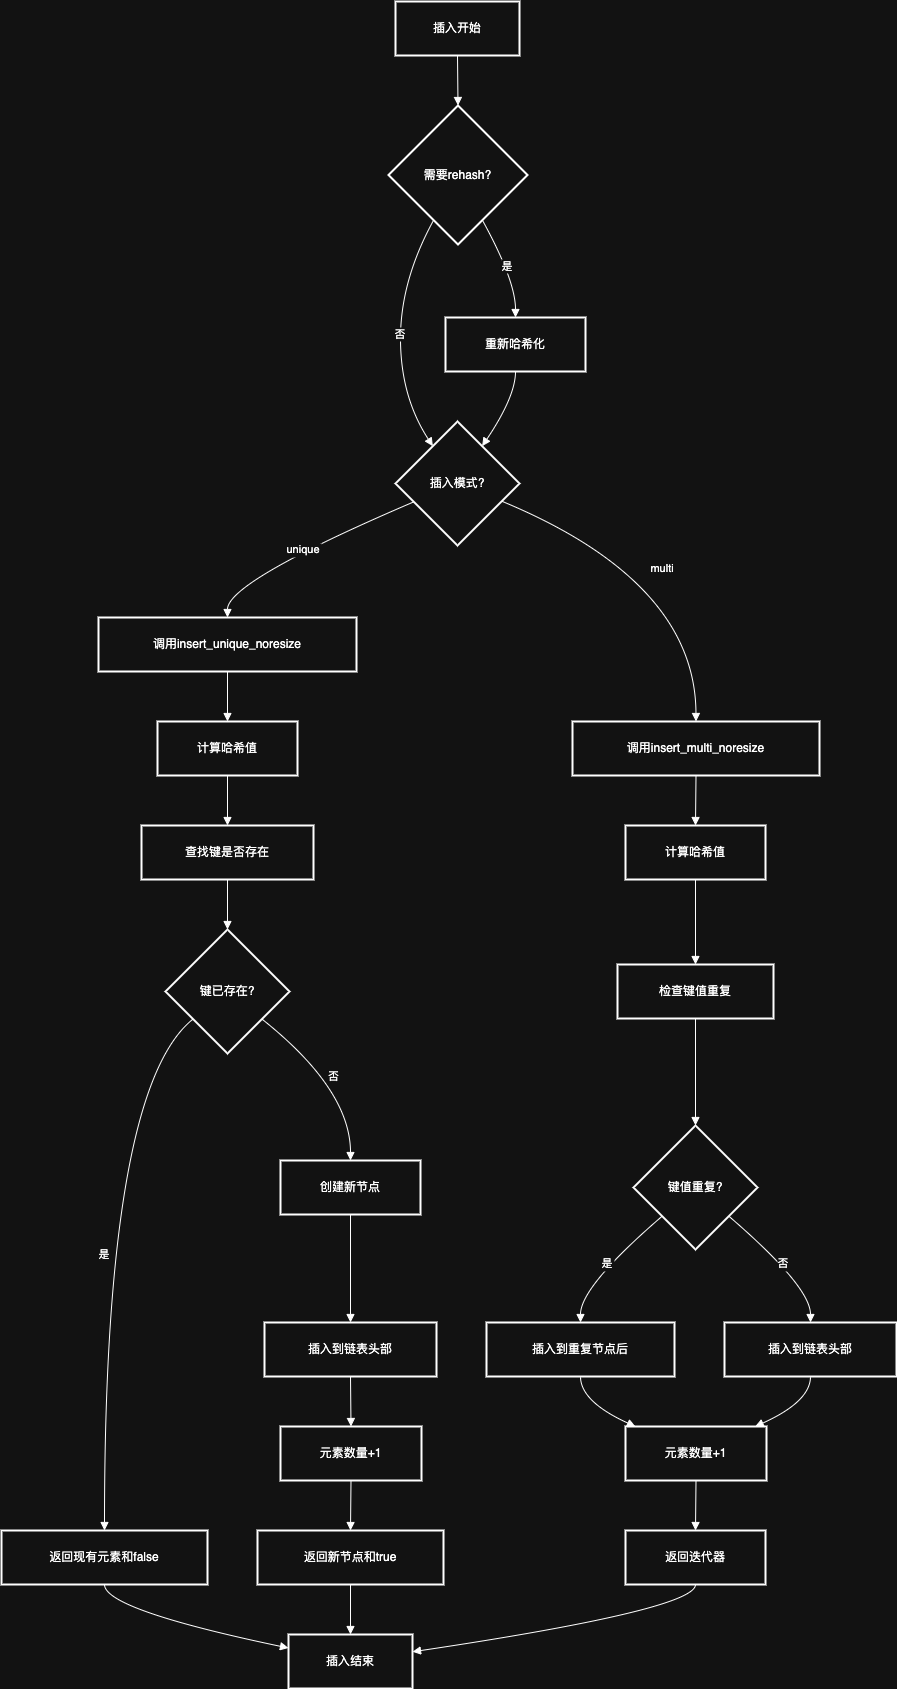

The diagram above was exported from draw.io. Its source (the exported page's mxGraphModel, read from the mxfile embedded in the PNG):
<mxGraphModel dx="1892" dy="1172" grid="1" gridSize="10" guides="1" tooltips="1" connect="1" arrows="1" fold="1" page="1" pageScale="1" pageWidth="827" pageHeight="1169" math="0" shadow="0">
  <root>
    <mxCell id="0" />
    <mxCell id="1" parent="0" />
    <mxCell id="orSn82zoypptq_LXvKSR-1658" value="插入开始" style="whiteSpace=wrap;strokeWidth=2;" vertex="1" parent="1">
      <mxGeometry x="414" y="190" width="124" height="54" as="geometry" />
    </mxCell>
    <mxCell id="orSn82zoypptq_LXvKSR-1659" value="需要rehash?" style="rhombus;strokeWidth=2;whiteSpace=wrap;" vertex="1" parent="1">
      <mxGeometry x="407" y="294" width="139" height="139" as="geometry" />
    </mxCell>
    <mxCell id="orSn82zoypptq_LXvKSR-1660" value="重新哈希化" style="whiteSpace=wrap;strokeWidth=2;" vertex="1" parent="1">
      <mxGeometry x="464" y="506" width="140" height="54" as="geometry" />
    </mxCell>
    <mxCell id="orSn82zoypptq_LXvKSR-1661" value="插入模式?" style="rhombus;strokeWidth=2;whiteSpace=wrap;" vertex="1" parent="1">
      <mxGeometry x="414" y="610" width="124" height="124" as="geometry" />
    </mxCell>
    <mxCell id="orSn82zoypptq_LXvKSR-1662" value="调用insert_unique_noresize" style="whiteSpace=wrap;strokeWidth=2;" vertex="1" parent="1">
      <mxGeometry x="117" y="806" width="258" height="54" as="geometry" />
    </mxCell>
    <mxCell id="orSn82zoypptq_LXvKSR-1663" value="调用insert_multi_noresize" style="whiteSpace=wrap;strokeWidth=2;" vertex="1" parent="1">
      <mxGeometry x="591" y="910" width="247" height="54" as="geometry" />
    </mxCell>
    <mxCell id="orSn82zoypptq_LXvKSR-1664" value="计算哈希值" style="whiteSpace=wrap;strokeWidth=2;" vertex="1" parent="1">
      <mxGeometry x="176" y="910" width="140" height="54" as="geometry" />
    </mxCell>
    <mxCell id="orSn82zoypptq_LXvKSR-1665" value="查找键是否存在" style="whiteSpace=wrap;strokeWidth=2;" vertex="1" parent="1">
      <mxGeometry x="160" y="1014" width="172" height="54" as="geometry" />
    </mxCell>
    <mxCell id="orSn82zoypptq_LXvKSR-1666" value="键已存在?" style="rhombus;strokeWidth=2;whiteSpace=wrap;" vertex="1" parent="1">
      <mxGeometry x="184" y="1118" width="124" height="124" as="geometry" />
    </mxCell>
    <mxCell id="orSn82zoypptq_LXvKSR-1667" value="返回现有元素和false" style="whiteSpace=wrap;strokeWidth=2;" vertex="1" parent="1">
      <mxGeometry x="20" y="1719" width="206" height="54" as="geometry" />
    </mxCell>
    <mxCell id="orSn82zoypptq_LXvKSR-1668" value="创建新节点" style="whiteSpace=wrap;strokeWidth=2;" vertex="1" parent="1">
      <mxGeometry x="299" y="1349" width="140" height="54" as="geometry" />
    </mxCell>
    <mxCell id="orSn82zoypptq_LXvKSR-1669" value="插入到链表头部" style="whiteSpace=wrap;strokeWidth=2;" vertex="1" parent="1">
      <mxGeometry x="283" y="1511" width="172" height="54" as="geometry" />
    </mxCell>
    <mxCell id="orSn82zoypptq_LXvKSR-1670" value="元素数量+1" style="whiteSpace=wrap;strokeWidth=2;" vertex="1" parent="1">
      <mxGeometry x="299" y="1615" width="141" height="54" as="geometry" />
    </mxCell>
    <mxCell id="orSn82zoypptq_LXvKSR-1671" value="返回新节点和true" style="whiteSpace=wrap;strokeWidth=2;" vertex="1" parent="1">
      <mxGeometry x="276" y="1719" width="186" height="54" as="geometry" />
    </mxCell>
    <mxCell id="orSn82zoypptq_LXvKSR-1672" value="计算哈希值" style="whiteSpace=wrap;strokeWidth=2;" vertex="1" parent="1">
      <mxGeometry x="644" y="1014" width="140" height="54" as="geometry" />
    </mxCell>
    <mxCell id="orSn82zoypptq_LXvKSR-1673" value="检查键值重复" style="whiteSpace=wrap;strokeWidth=2;" vertex="1" parent="1">
      <mxGeometry x="636" y="1153" width="156" height="54" as="geometry" />
    </mxCell>
    <mxCell id="orSn82zoypptq_LXvKSR-1674" value="键值重复?" style="rhombus;strokeWidth=2;whiteSpace=wrap;" vertex="1" parent="1">
      <mxGeometry x="652" y="1314" width="124" height="124" as="geometry" />
    </mxCell>
    <mxCell id="orSn82zoypptq_LXvKSR-1675" value="插入到重复节点后" style="whiteSpace=wrap;strokeWidth=2;" vertex="1" parent="1">
      <mxGeometry x="505" y="1511" width="188" height="54" as="geometry" />
    </mxCell>
    <mxCell id="orSn82zoypptq_LXvKSR-1676" value="插入到链表头部" style="whiteSpace=wrap;strokeWidth=2;" vertex="1" parent="1">
      <mxGeometry x="743" y="1511" width="172" height="54" as="geometry" />
    </mxCell>
    <mxCell id="orSn82zoypptq_LXvKSR-1677" value="元素数量+1" style="whiteSpace=wrap;strokeWidth=2;" vertex="1" parent="1">
      <mxGeometry x="644" y="1615" width="141" height="54" as="geometry" />
    </mxCell>
    <mxCell id="orSn82zoypptq_LXvKSR-1678" value="返回迭代器" style="whiteSpace=wrap;strokeWidth=2;" vertex="1" parent="1">
      <mxGeometry x="644" y="1719" width="140" height="54" as="geometry" />
    </mxCell>
    <mxCell id="orSn82zoypptq_LXvKSR-1679" value="插入结束" style="whiteSpace=wrap;strokeWidth=2;" vertex="1" parent="1">
      <mxGeometry x="307" y="1823" width="124" height="54" as="geometry" />
    </mxCell>
    <mxCell id="orSn82zoypptq_LXvKSR-1680" value="" style="curved=1;startArrow=none;endArrow=block;exitX=0.5;exitY=1;entryX=0.5;entryY=0;rounded=0;" edge="1" parent="1" source="orSn82zoypptq_LXvKSR-1658" target="orSn82zoypptq_LXvKSR-1659">
      <mxGeometry relative="1" as="geometry">
        <Array as="points" />
      </mxGeometry>
    </mxCell>
    <mxCell id="orSn82zoypptq_LXvKSR-1681" value="是" style="curved=1;startArrow=none;endArrow=block;exitX=0.77;exitY=1;entryX=0.5;entryY=-0.01;rounded=0;" edge="1" parent="1" source="orSn82zoypptq_LXvKSR-1659" target="orSn82zoypptq_LXvKSR-1660">
      <mxGeometry relative="1" as="geometry">
        <Array as="points">
          <mxPoint x="534" y="469" />
        </Array>
      </mxGeometry>
    </mxCell>
    <mxCell id="orSn82zoypptq_LXvKSR-1682" value="否" style="curved=1;startArrow=none;endArrow=block;exitX=0.23;exitY=1;entryX=0.17;entryY=0;rounded=0;" edge="1" parent="1" source="orSn82zoypptq_LXvKSR-1659" target="orSn82zoypptq_LXvKSR-1661">
      <mxGeometry relative="1" as="geometry">
        <Array as="points">
          <mxPoint x="419" y="469" />
          <mxPoint x="419" y="585" />
        </Array>
      </mxGeometry>
    </mxCell>
    <mxCell id="orSn82zoypptq_LXvKSR-1683" value="" style="curved=1;startArrow=none;endArrow=block;exitX=0.5;exitY=0.99;entryX=0.83;entryY=0;rounded=0;" edge="1" parent="1" source="orSn82zoypptq_LXvKSR-1660" target="orSn82zoypptq_LXvKSR-1661">
      <mxGeometry relative="1" as="geometry">
        <Array as="points">
          <mxPoint x="534" y="585" />
        </Array>
      </mxGeometry>
    </mxCell>
    <mxCell id="orSn82zoypptq_LXvKSR-1684" value="unique" style="curved=1;startArrow=none;endArrow=block;exitX=0;exitY=0.71;entryX=0.5;entryY=0;rounded=0;" edge="1" parent="1" source="orSn82zoypptq_LXvKSR-1661" target="orSn82zoypptq_LXvKSR-1662">
      <mxGeometry relative="1" as="geometry">
        <Array as="points">
          <mxPoint x="246" y="770" />
        </Array>
      </mxGeometry>
    </mxCell>
    <mxCell id="orSn82zoypptq_LXvKSR-1685" value="multi" style="curved=1;startArrow=none;endArrow=block;exitX=1;exitY=0.7;entryX=0.5;entryY=0;rounded=0;" edge="1" parent="1" source="orSn82zoypptq_LXvKSR-1661" target="orSn82zoypptq_LXvKSR-1663">
      <mxGeometry relative="1" as="geometry">
        <Array as="points">
          <mxPoint x="714" y="770" />
        </Array>
      </mxGeometry>
    </mxCell>
    <mxCell id="orSn82zoypptq_LXvKSR-1686" value="" style="curved=1;startArrow=none;endArrow=block;exitX=0.5;exitY=1;entryX=0.5;entryY=0;rounded=0;" edge="1" parent="1" source="orSn82zoypptq_LXvKSR-1662" target="orSn82zoypptq_LXvKSR-1664">
      <mxGeometry relative="1" as="geometry">
        <Array as="points" />
      </mxGeometry>
    </mxCell>
    <mxCell id="orSn82zoypptq_LXvKSR-1687" value="" style="curved=1;startArrow=none;endArrow=block;exitX=0.5;exitY=1;entryX=0.5;entryY=0;rounded=0;" edge="1" parent="1" source="orSn82zoypptq_LXvKSR-1664" target="orSn82zoypptq_LXvKSR-1665">
      <mxGeometry relative="1" as="geometry">
        <Array as="points" />
      </mxGeometry>
    </mxCell>
    <mxCell id="orSn82zoypptq_LXvKSR-1688" value="" style="curved=1;startArrow=none;endArrow=block;exitX=0.5;exitY=1;entryX=0.5;entryY=0;rounded=0;" edge="1" parent="1" source="orSn82zoypptq_LXvKSR-1665" target="orSn82zoypptq_LXvKSR-1666">
      <mxGeometry relative="1" as="geometry">
        <Array as="points" />
      </mxGeometry>
    </mxCell>
    <mxCell id="orSn82zoypptq_LXvKSR-1689" value="是" style="curved=1;startArrow=none;endArrow=block;exitX=0;exitY=0.9;entryX=0.5;entryY=0;rounded=0;" edge="1" parent="1" source="orSn82zoypptq_LXvKSR-1666" target="orSn82zoypptq_LXvKSR-1667">
      <mxGeometry relative="1" as="geometry">
        <Array as="points">
          <mxPoint x="123" y="1278" />
        </Array>
      </mxGeometry>
    </mxCell>
    <mxCell id="orSn82zoypptq_LXvKSR-1690" value="否" style="curved=1;startArrow=none;endArrow=block;exitX=1;exitY=0.9;entryX=0.5;entryY=0.01;rounded=0;" edge="1" parent="1" source="orSn82zoypptq_LXvKSR-1666" target="orSn82zoypptq_LXvKSR-1668">
      <mxGeometry relative="1" as="geometry">
        <Array as="points">
          <mxPoint x="369" y="1278" />
        </Array>
      </mxGeometry>
    </mxCell>
    <mxCell id="orSn82zoypptq_LXvKSR-1691" value="" style="curved=1;startArrow=none;endArrow=block;exitX=0.5;exitY=1.01;entryX=0.5;entryY=0;rounded=0;" edge="1" parent="1" source="orSn82zoypptq_LXvKSR-1668" target="orSn82zoypptq_LXvKSR-1669">
      <mxGeometry relative="1" as="geometry">
        <Array as="points" />
      </mxGeometry>
    </mxCell>
    <mxCell id="orSn82zoypptq_LXvKSR-1692" value="" style="curved=1;startArrow=none;endArrow=block;exitX=0.5;exitY=1;entryX=0.5;entryY=0;rounded=0;" edge="1" parent="1" source="orSn82zoypptq_LXvKSR-1669" target="orSn82zoypptq_LXvKSR-1670">
      <mxGeometry relative="1" as="geometry">
        <Array as="points" />
      </mxGeometry>
    </mxCell>
    <mxCell id="orSn82zoypptq_LXvKSR-1693" value="" style="curved=1;startArrow=none;endArrow=block;exitX=0.5;exitY=1;entryX=0.5;entryY=0;rounded=0;" edge="1" parent="1" source="orSn82zoypptq_LXvKSR-1670" target="orSn82zoypptq_LXvKSR-1671">
      <mxGeometry relative="1" as="geometry">
        <Array as="points" />
      </mxGeometry>
    </mxCell>
    <mxCell id="orSn82zoypptq_LXvKSR-1694" value="" style="curved=1;startArrow=none;endArrow=block;exitX=0.5;exitY=1;entryX=0.5;entryY=0;rounded=0;" edge="1" parent="1" source="orSn82zoypptq_LXvKSR-1663" target="orSn82zoypptq_LXvKSR-1672">
      <mxGeometry relative="1" as="geometry">
        <Array as="points" />
      </mxGeometry>
    </mxCell>
    <mxCell id="orSn82zoypptq_LXvKSR-1695" value="" style="curved=1;startArrow=none;endArrow=block;exitX=0.5;exitY=1;entryX=0.5;entryY=0;rounded=0;" edge="1" parent="1" source="orSn82zoypptq_LXvKSR-1672" target="orSn82zoypptq_LXvKSR-1673">
      <mxGeometry relative="1" as="geometry">
        <Array as="points" />
      </mxGeometry>
    </mxCell>
    <mxCell id="orSn82zoypptq_LXvKSR-1696" value="" style="curved=1;startArrow=none;endArrow=block;exitX=0.5;exitY=1;entryX=0.5;entryY=0;rounded=0;" edge="1" parent="1" source="orSn82zoypptq_LXvKSR-1673" target="orSn82zoypptq_LXvKSR-1674">
      <mxGeometry relative="1" as="geometry">
        <Array as="points" />
      </mxGeometry>
    </mxCell>
    <mxCell id="orSn82zoypptq_LXvKSR-1697" value="是" style="curved=1;startArrow=none;endArrow=block;exitX=0;exitY=0.93;entryX=0.5;entryY=0;rounded=0;" edge="1" parent="1" source="orSn82zoypptq_LXvKSR-1674" target="orSn82zoypptq_LXvKSR-1675">
      <mxGeometry relative="1" as="geometry">
        <Array as="points">
          <mxPoint x="599" y="1475" />
        </Array>
      </mxGeometry>
    </mxCell>
    <mxCell id="orSn82zoypptq_LXvKSR-1698" value="否" style="curved=1;startArrow=none;endArrow=block;exitX=1;exitY=0.93;entryX=0.5;entryY=0;rounded=0;" edge="1" parent="1" source="orSn82zoypptq_LXvKSR-1674" target="orSn82zoypptq_LXvKSR-1676">
      <mxGeometry relative="1" as="geometry">
        <Array as="points">
          <mxPoint x="829" y="1475" />
        </Array>
      </mxGeometry>
    </mxCell>
    <mxCell id="orSn82zoypptq_LXvKSR-1699" value="" style="curved=1;startArrow=none;endArrow=block;exitX=0.5;exitY=1;entryX=0.07;entryY=0;rounded=0;" edge="1" parent="1" source="orSn82zoypptq_LXvKSR-1675" target="orSn82zoypptq_LXvKSR-1677">
      <mxGeometry relative="1" as="geometry">
        <Array as="points">
          <mxPoint x="599" y="1590" />
        </Array>
      </mxGeometry>
    </mxCell>
    <mxCell id="orSn82zoypptq_LXvKSR-1700" value="" style="curved=1;startArrow=none;endArrow=block;exitX=0.5;exitY=1;entryX=0.92;entryY=0;rounded=0;" edge="1" parent="1" source="orSn82zoypptq_LXvKSR-1676" target="orSn82zoypptq_LXvKSR-1677">
      <mxGeometry relative="1" as="geometry">
        <Array as="points">
          <mxPoint x="829" y="1590" />
        </Array>
      </mxGeometry>
    </mxCell>
    <mxCell id="orSn82zoypptq_LXvKSR-1701" value="" style="curved=1;startArrow=none;endArrow=block;exitX=0.5;exitY=1;entryX=0.5;entryY=0;rounded=0;" edge="1" parent="1" source="orSn82zoypptq_LXvKSR-1677" target="orSn82zoypptq_LXvKSR-1678">
      <mxGeometry relative="1" as="geometry">
        <Array as="points" />
      </mxGeometry>
    </mxCell>
    <mxCell id="orSn82zoypptq_LXvKSR-1702" value="" style="curved=1;startArrow=none;endArrow=block;exitX=0.5;exitY=1;entryX=0;entryY=0.25;rounded=0;" edge="1" parent="1" source="orSn82zoypptq_LXvKSR-1667" target="orSn82zoypptq_LXvKSR-1679">
      <mxGeometry relative="1" as="geometry">
        <Array as="points">
          <mxPoint x="123" y="1798" />
        </Array>
      </mxGeometry>
    </mxCell>
    <mxCell id="orSn82zoypptq_LXvKSR-1703" value="" style="curved=1;startArrow=none;endArrow=block;exitX=0.5;exitY=1;entryX=0.5;entryY=0;rounded=0;" edge="1" parent="1" source="orSn82zoypptq_LXvKSR-1671" target="orSn82zoypptq_LXvKSR-1679">
      <mxGeometry relative="1" as="geometry">
        <Array as="points" />
      </mxGeometry>
    </mxCell>
    <mxCell id="orSn82zoypptq_LXvKSR-1704" value="" style="curved=1;startArrow=none;endArrow=block;exitX=0.5;exitY=1;entryX=1;entryY=0.32;rounded=0;" edge="1" parent="1" source="orSn82zoypptq_LXvKSR-1678" target="orSn82zoypptq_LXvKSR-1679">
      <mxGeometry relative="1" as="geometry">
        <Array as="points">
          <mxPoint x="714" y="1798" />
        </Array>
      </mxGeometry>
    </mxCell>
  </root>
</mxGraphModel>